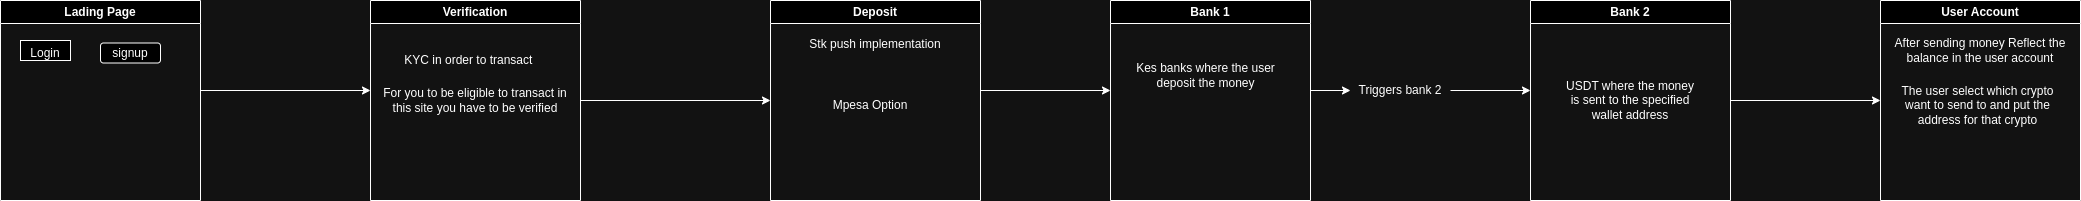

The diagram above was exported from draw.io. Its source (the exported page's mxGraphModel, read from the mxfile embedded in the PNG):
<mxGraphModel dx="880" dy="408" grid="1" gridSize="10" guides="1" tooltips="1" connect="1" arrows="1" fold="1" page="1" pageScale="1" pageWidth="850" pageHeight="1100" math="0" shadow="0">
  <root>
    <mxCell id="0" />
    <mxCell id="1" parent="0" />
    <mxCell id="WkG07BADe5b_eIEfQAkv-1" value="Lading Page" style="swimlane;whiteSpace=wrap;html=1;" parent="1" vertex="1">
      <mxGeometry x="70" y="110" width="200" height="200" as="geometry" />
    </mxCell>
    <mxCell id="WkG07BADe5b_eIEfQAkv-2" value="" style="rounded=0;whiteSpace=wrap;html=1;" parent="WkG07BADe5b_eIEfQAkv-1" vertex="1">
      <mxGeometry x="20" y="40" width="50" height="20" as="geometry" />
    </mxCell>
    <mxCell id="WkG07BADe5b_eIEfQAkv-3" value="Login" style="text;html=1;align=center;verticalAlign=middle;whiteSpace=wrap;rounded=0;" parent="WkG07BADe5b_eIEfQAkv-1" vertex="1">
      <mxGeometry x="30" y="45" width="30" height="15" as="geometry" />
    </mxCell>
    <mxCell id="WkG07BADe5b_eIEfQAkv-11" value="signup" style="text;html=1;align=center;verticalAlign=middle;whiteSpace=wrap;rounded=0;" parent="WkG07BADe5b_eIEfQAkv-1" vertex="1">
      <mxGeometry x="80" y="40" width="90" height="20" as="geometry" />
    </mxCell>
    <mxCell id="WkG07BADe5b_eIEfQAkv-10" value="" style="rounded=1;whiteSpace=wrap;html=1;" parent="WkG07BADe5b_eIEfQAkv-1" vertex="1">
      <mxGeometry x="100" y="42.5" width="60" height="20" as="geometry" />
    </mxCell>
    <mxCell id="WkG07BADe5b_eIEfQAkv-14" value="signup" style="text;html=1;align=center;verticalAlign=middle;whiteSpace=wrap;rounded=0;" parent="WkG07BADe5b_eIEfQAkv-1" vertex="1">
      <mxGeometry x="100" y="32.5" width="60" height="40" as="geometry" />
    </mxCell>
    <mxCell id="WkG07BADe5b_eIEfQAkv-16" value="" style="endArrow=classic;html=1;rounded=0;" parent="1" edge="1">
      <mxGeometry width="50" height="50" relative="1" as="geometry">
        <mxPoint x="270" y="200" as="sourcePoint" />
        <mxPoint x="440" y="200" as="targetPoint" />
      </mxGeometry>
    </mxCell>
    <mxCell id="WkG07BADe5b_eIEfQAkv-21" style="edgeStyle=orthogonalEdgeStyle;rounded=0;orthogonalLoop=1;jettySize=auto;html=1;exitX=0;exitY=0.5;exitDx=0;exitDy=0;" parent="1" source="WkG07BADe5b_eIEfQAkv-17" edge="1">
      <mxGeometry relative="1" as="geometry">
        <mxPoint x="440" y="210" as="targetPoint" />
      </mxGeometry>
    </mxCell>
    <mxCell id="WkG07BADe5b_eIEfQAkv-17" value="Verification" style="swimlane;whiteSpace=wrap;html=1;" parent="1" vertex="1">
      <mxGeometry x="440" y="110" width="210" height="200" as="geometry" />
    </mxCell>
    <mxCell id="WkG07BADe5b_eIEfQAkv-18" value="KYC in order to transact&amp;nbsp;" style="text;html=1;align=center;verticalAlign=middle;whiteSpace=wrap;rounded=0;" parent="WkG07BADe5b_eIEfQAkv-17" vertex="1">
      <mxGeometry x="30" y="45" width="140" height="30" as="geometry" />
    </mxCell>
    <mxCell id="WkG07BADe5b_eIEfQAkv-38" value="For you to be eligible to transact in this site you have to be verified" style="text;html=1;align=center;verticalAlign=middle;whiteSpace=wrap;rounded=0;" parent="WkG07BADe5b_eIEfQAkv-17" vertex="1">
      <mxGeometry x="10" y="65" width="190" height="70" as="geometry" />
    </mxCell>
    <mxCell id="WkG07BADe5b_eIEfQAkv-19" value="Deposit" style="swimlane;whiteSpace=wrap;html=1;" parent="1" vertex="1">
      <mxGeometry x="840" y="110" width="210" height="200" as="geometry" />
    </mxCell>
    <mxCell id="WkG07BADe5b_eIEfQAkv-24" value="&lt;span style=&quot;text-wrap: nowrap;&quot;&gt;Stk push implementation&lt;/span&gt;" style="text;html=1;align=center;verticalAlign=middle;whiteSpace=wrap;rounded=0;" parent="WkG07BADe5b_eIEfQAkv-19" vertex="1">
      <mxGeometry x="30" y="17.5" width="150" height="52.5" as="geometry" />
    </mxCell>
    <mxCell id="WkG07BADe5b_eIEfQAkv-20" value="" style="endArrow=classic;html=1;rounded=0;exitX=1;exitY=0.5;exitDx=0;exitDy=0;entryX=0;entryY=0.5;entryDx=0;entryDy=0;" parent="1" source="WkG07BADe5b_eIEfQAkv-17" target="WkG07BADe5b_eIEfQAkv-19" edge="1">
      <mxGeometry width="50" height="50" relative="1" as="geometry">
        <mxPoint x="790" y="240" as="sourcePoint" />
        <mxPoint x="830" y="200" as="targetPoint" />
      </mxGeometry>
    </mxCell>
    <mxCell id="WkG07BADe5b_eIEfQAkv-26" value="Bank 1" style="swimlane;whiteSpace=wrap;html=1;" parent="1" vertex="1">
      <mxGeometry x="1180" y="110" width="200" height="200" as="geometry" />
    </mxCell>
    <mxCell id="WkG07BADe5b_eIEfQAkv-27" value="Kes banks where the user deposit the money" style="text;html=1;align=center;verticalAlign=middle;whiteSpace=wrap;rounded=0;" parent="WkG07BADe5b_eIEfQAkv-26" vertex="1">
      <mxGeometry x="13" y="60" width="165" height="30" as="geometry" />
    </mxCell>
    <mxCell id="WkG07BADe5b_eIEfQAkv-28" value="" style="endArrow=classic;html=1;rounded=0;" parent="1" edge="1">
      <mxGeometry width="50" height="50" relative="1" as="geometry">
        <mxPoint x="1050" y="200" as="sourcePoint" />
        <mxPoint x="1180" y="200" as="targetPoint" />
      </mxGeometry>
    </mxCell>
    <mxCell id="WkG07BADe5b_eIEfQAkv-29" value="Bank 2" style="swimlane;whiteSpace=wrap;html=1;startSize=23;" parent="1" vertex="1">
      <mxGeometry x="1600" y="110" width="200" height="200" as="geometry" />
    </mxCell>
    <mxCell id="WkG07BADe5b_eIEfQAkv-30" value="USDT where the money is sent to the specified wallet address" style="text;html=1;align=center;verticalAlign=middle;whiteSpace=wrap;rounded=0;" parent="WkG07BADe5b_eIEfQAkv-29" vertex="1">
      <mxGeometry x="35" y="47.5" width="130" height="105" as="geometry" />
    </mxCell>
    <mxCell id="WkG07BADe5b_eIEfQAkv-31" value="" style="endArrow=classic;html=1;rounded=0;" parent="1" source="WkG07BADe5b_eIEfQAkv-32" edge="1">
      <mxGeometry width="50" height="50" relative="1" as="geometry">
        <mxPoint x="1380" y="200" as="sourcePoint" />
        <mxPoint x="1600" y="200" as="targetPoint" />
      </mxGeometry>
    </mxCell>
    <mxCell id="WkG07BADe5b_eIEfQAkv-33" value="" style="endArrow=classic;html=1;rounded=0;" parent="1" target="WkG07BADe5b_eIEfQAkv-32" edge="1">
      <mxGeometry width="50" height="50" relative="1" as="geometry">
        <mxPoint x="1380" y="200" as="sourcePoint" />
        <mxPoint x="1510" y="200" as="targetPoint" />
      </mxGeometry>
    </mxCell>
    <mxCell id="WkG07BADe5b_eIEfQAkv-32" value="Triggers bank 2" style="text;html=1;align=center;verticalAlign=middle;whiteSpace=wrap;rounded=0;" parent="1" vertex="1">
      <mxGeometry x="1420" y="185" width="100" height="30" as="geometry" />
    </mxCell>
    <mxCell id="WkG07BADe5b_eIEfQAkv-34" value="User Account" style="swimlane;whiteSpace=wrap;html=1;" parent="1" vertex="1">
      <mxGeometry x="1950" y="110" width="200" height="200" as="geometry" />
    </mxCell>
    <mxCell id="WkG07BADe5b_eIEfQAkv-36" value="After sending money Reflect the balance in the user account" style="text;html=1;align=center;verticalAlign=middle;whiteSpace=wrap;rounded=0;" parent="WkG07BADe5b_eIEfQAkv-34" vertex="1">
      <mxGeometry x="10" y="35" width="180" height="30" as="geometry" />
    </mxCell>
    <mxCell id="WkG07BADe5b_eIEfQAkv-37" value="The user select which crypto want to send to and put the address for that crypto" style="text;html=1;align=center;verticalAlign=middle;whiteSpace=wrap;rounded=0;" parent="WkG07BADe5b_eIEfQAkv-34" vertex="1">
      <mxGeometry x="15" y="80" width="165" height="50" as="geometry" />
    </mxCell>
    <mxCell id="WkG07BADe5b_eIEfQAkv-35" value="" style="endArrow=classic;html=1;rounded=0;exitX=1;exitY=0.5;exitDx=0;exitDy=0;" parent="1" source="WkG07BADe5b_eIEfQAkv-29" edge="1">
      <mxGeometry width="50" height="50" relative="1" as="geometry">
        <mxPoint x="1750" y="240" as="sourcePoint" />
        <mxPoint x="1950" y="210" as="targetPoint" />
        <Array as="points" />
      </mxGeometry>
    </mxCell>
    <mxCell id="WkG07BADe5b_eIEfQAkv-39" value="Mpesa Option" style="text;html=1;align=center;verticalAlign=middle;whiteSpace=wrap;rounded=0;" parent="1" vertex="1">
      <mxGeometry x="870" y="200" width="140" height="30" as="geometry" />
    </mxCell>
  </root>
</mxGraphModel>